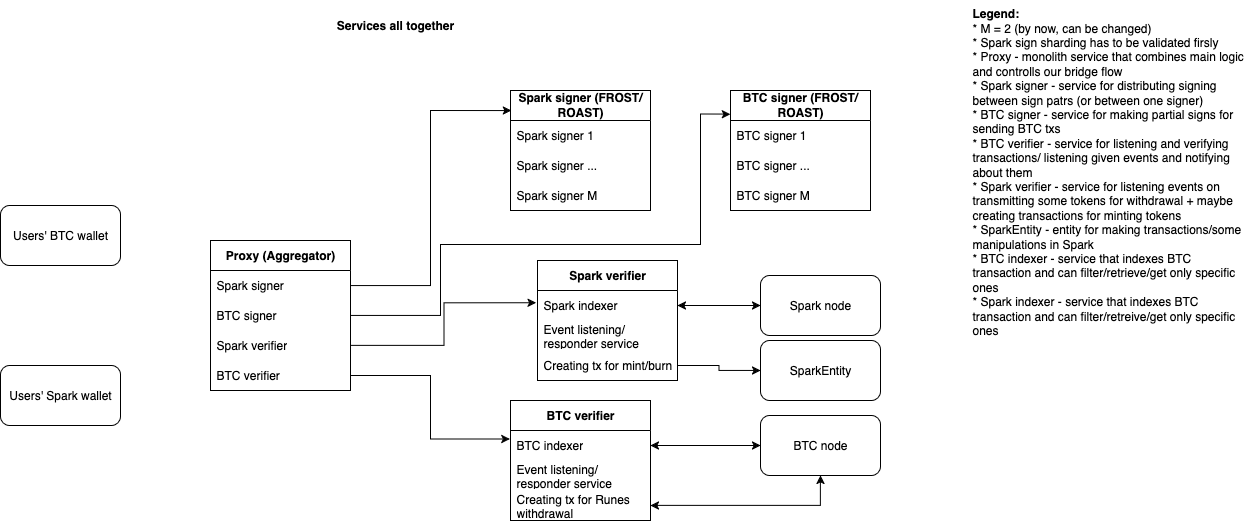

The diagram above was exported from draw.io. Its source (the exported page's mxGraphModel, read from the mxfile embedded in the PNG):
<mxGraphModel dx="1452" dy="2143" grid="1" gridSize="10" guides="1" tooltips="1" connect="1" arrows="1" fold="1" page="1" pageScale="1" pageWidth="827" pageHeight="1169" math="0" shadow="0">
  <root>
    <mxCell id="0" />
    <mxCell id="1" parent="0" />
    <mxCell id="2" value="&lt;b&gt;Proxy (Aggregator)&lt;/b&gt;" style="swimlane;fontStyle=0;childLayout=stackLayout;horizontal=1;startSize=30;horizontalStack=0;resizeParent=1;resizeParentMax=0;resizeLast=0;collapsible=1;marginBottom=0;whiteSpace=wrap;html=1;" vertex="1" parent="1">
      <mxGeometry x="470" y="710" width="140" height="150" as="geometry" />
    </mxCell>
    <mxCell id="3" value="Spark signer" style="text;strokeColor=none;fillColor=none;align=left;verticalAlign=middle;spacingLeft=4;spacingRight=4;overflow=hidden;points=[[0,0.5],[1,0.5]];portConstraint=eastwest;rotatable=0;whiteSpace=wrap;html=1;" vertex="1" parent="2">
      <mxGeometry y="30" width="140" height="30" as="geometry" />
    </mxCell>
    <mxCell id="4" value="BTC signer" style="text;strokeColor=none;fillColor=none;align=left;verticalAlign=middle;spacingLeft=4;spacingRight=4;overflow=hidden;points=[[0,0.5],[1,0.5]];portConstraint=eastwest;rotatable=0;whiteSpace=wrap;html=1;" vertex="1" parent="2">
      <mxGeometry y="60" width="140" height="30" as="geometry" />
    </mxCell>
    <mxCell id="5" value="Spark verifier" style="text;strokeColor=none;fillColor=none;align=left;verticalAlign=middle;spacingLeft=4;spacingRight=4;overflow=hidden;points=[[0,0.5],[1,0.5]];portConstraint=eastwest;rotatable=0;whiteSpace=wrap;html=1;" vertex="1" parent="2">
      <mxGeometry y="90" width="140" height="30" as="geometry" />
    </mxCell>
    <mxCell id="6" value="BTC verifier" style="text;strokeColor=none;fillColor=none;align=left;verticalAlign=middle;spacingLeft=4;spacingRight=4;overflow=hidden;points=[[0,0.5],[1,0.5]];portConstraint=eastwest;rotatable=0;whiteSpace=wrap;html=1;" vertex="1" parent="2">
      <mxGeometry y="120" width="140" height="30" as="geometry" />
    </mxCell>
    <mxCell id="7" value="Users' BTC wallet" style="rounded=1;whiteSpace=wrap;html=1;" vertex="1" parent="1">
      <mxGeometry x="260" y="675" width="120" height="60" as="geometry" />
    </mxCell>
    <mxCell id="8" value="Users' Spark wallet" style="rounded=1;whiteSpace=wrap;html=1;" vertex="1" parent="1">
      <mxGeometry x="260" y="835" width="120" height="60" as="geometry" />
    </mxCell>
    <mxCell id="9" value="&lt;b&gt;BTC verifier&lt;/b&gt;" style="swimlane;fontStyle=0;childLayout=stackLayout;horizontal=1;startSize=30;horizontalStack=0;resizeParent=1;resizeParentMax=0;resizeLast=0;collapsible=1;marginBottom=0;whiteSpace=wrap;html=1;" vertex="1" parent="1">
      <mxGeometry x="770" y="870" width="140" height="120" as="geometry" />
    </mxCell>
    <mxCell id="10" value="BTC indexer" style="text;strokeColor=none;fillColor=none;align=left;verticalAlign=middle;spacingLeft=4;spacingRight=4;overflow=hidden;points=[[0,0.5],[1,0.5]];portConstraint=eastwest;rotatable=0;whiteSpace=wrap;html=1;" vertex="1" parent="9">
      <mxGeometry y="30" width="140" height="30" as="geometry" />
    </mxCell>
    <mxCell id="11" value="Event listening/responder service" style="text;strokeColor=none;fillColor=none;align=left;verticalAlign=middle;spacingLeft=4;spacingRight=4;overflow=hidden;points=[[0,0.5],[1,0.5]];portConstraint=eastwest;rotatable=0;whiteSpace=wrap;html=1;" vertex="1" parent="9">
      <mxGeometry y="60" width="140" height="30" as="geometry" />
    </mxCell>
    <mxCell id="12" value="Creating tx for Runes withdrawal" style="text;strokeColor=none;fillColor=none;align=left;verticalAlign=middle;spacingLeft=4;spacingRight=4;overflow=hidden;points=[[0,0.5],[1,0.5]];portConstraint=eastwest;rotatable=0;whiteSpace=wrap;html=1;" vertex="1" parent="9">
      <mxGeometry y="90" width="140" height="30" as="geometry" />
    </mxCell>
    <mxCell id="13" value="&lt;b&gt;Spark verifier&lt;/b&gt;" style="swimlane;fontStyle=0;childLayout=stackLayout;horizontal=1;startSize=30;horizontalStack=0;resizeParent=1;resizeParentMax=0;resizeLast=0;collapsible=1;marginBottom=0;whiteSpace=wrap;html=1;" vertex="1" parent="1">
      <mxGeometry x="797" y="730" width="140" height="120" as="geometry" />
    </mxCell>
    <mxCell id="14" value="Spark indexer" style="text;strokeColor=none;fillColor=none;align=left;verticalAlign=middle;spacingLeft=4;spacingRight=4;overflow=hidden;points=[[0,0.5],[1,0.5]];portConstraint=eastwest;rotatable=0;whiteSpace=wrap;html=1;" vertex="1" parent="13">
      <mxGeometry y="30" width="140" height="30" as="geometry" />
    </mxCell>
    <mxCell id="15" value="Event listening/responder service" style="text;strokeColor=none;fillColor=none;align=left;verticalAlign=middle;spacingLeft=4;spacingRight=4;overflow=hidden;points=[[0,0.5],[1,0.5]];portConstraint=eastwest;rotatable=0;whiteSpace=wrap;html=1;" vertex="1" parent="13">
      <mxGeometry y="60" width="140" height="30" as="geometry" />
    </mxCell>
    <mxCell id="16" value="Creating tx for mint/burn" style="text;strokeColor=none;fillColor=none;align=left;verticalAlign=middle;spacingLeft=4;spacingRight=4;overflow=hidden;points=[[0,0.5],[1,0.5]];portConstraint=eastwest;rotatable=0;whiteSpace=wrap;html=1;" vertex="1" parent="13">
      <mxGeometry y="90" width="140" height="30" as="geometry" />
    </mxCell>
    <mxCell id="17" style="edgeStyle=orthogonalEdgeStyle;rounded=0;orthogonalLoop=1;jettySize=auto;html=1;entryX=-0.01;entryY=0.353;entryDx=0;entryDy=0;entryPerimeter=0;" edge="1" source="5" target="13" parent="1">
      <mxGeometry relative="1" as="geometry" />
    </mxCell>
    <mxCell id="18" style="edgeStyle=orthogonalEdgeStyle;rounded=0;orthogonalLoop=1;jettySize=auto;html=1;entryX=-0.005;entryY=0.321;entryDx=0;entryDy=0;entryPerimeter=0;" edge="1" source="6" target="9" parent="1">
      <mxGeometry relative="1" as="geometry" />
    </mxCell>
    <mxCell id="19" value="&lt;b&gt;Spark signer (FROST/ROAST)&lt;/b&gt;" style="swimlane;fontStyle=0;childLayout=stackLayout;horizontal=1;startSize=30;horizontalStack=0;resizeParent=1;resizeParentMax=0;resizeLast=0;collapsible=1;marginBottom=0;whiteSpace=wrap;html=1;" vertex="1" parent="1">
      <mxGeometry x="770" y="560" width="140" height="120" as="geometry" />
    </mxCell>
    <mxCell id="20" value="Spark signer 1" style="text;strokeColor=none;fillColor=none;align=left;verticalAlign=middle;spacingLeft=4;spacingRight=4;overflow=hidden;points=[[0,0.5],[1,0.5]];portConstraint=eastwest;rotatable=0;whiteSpace=wrap;html=1;" vertex="1" parent="19">
      <mxGeometry y="30" width="140" height="30" as="geometry" />
    </mxCell>
    <mxCell id="21" value="Spark signer ..." style="text;strokeColor=none;fillColor=none;align=left;verticalAlign=middle;spacingLeft=4;spacingRight=4;overflow=hidden;points=[[0,0.5],[1,0.5]];portConstraint=eastwest;rotatable=0;whiteSpace=wrap;html=1;" vertex="1" parent="19">
      <mxGeometry y="60" width="140" height="30" as="geometry" />
    </mxCell>
    <mxCell id="22" value="Spark signer M" style="text;strokeColor=none;fillColor=none;align=left;verticalAlign=middle;spacingLeft=4;spacingRight=4;overflow=hidden;points=[[0,0.5],[1,0.5]];portConstraint=eastwest;rotatable=0;whiteSpace=wrap;html=1;" vertex="1" parent="19">
      <mxGeometry y="90" width="140" height="30" as="geometry" />
    </mxCell>
    <mxCell id="23" value="&lt;div align=&quot;left&quot;&gt;&lt;b&gt;Legend:&lt;/b&gt;&lt;/div&gt;&lt;div align=&quot;left&quot;&gt;* M = 2 (by now, can be changed)&lt;br&gt;* Spark sign sharding has to be validated firsly&lt;/div&gt;* Proxy - monolith service that combines main logic and controlls our bridge flow&lt;br&gt;* Spark signer - service for distributing signing between sign patrs (or between one signer)&lt;br&gt;&lt;div&gt;* BTC signer - service for making partial signs for sending BTC txs&amp;nbsp;&lt;/div&gt;&lt;div&gt;* BTC verifier - service for listening and verifying transactions/ listening given events and notifying about them&lt;br&gt;* Spark verifier - service for listening events on transmitting some tokens for withdrawal + maybe creating transactions for minting tokens&lt;/div&gt;&lt;div&gt;* SparkEntity - entity for making transactions/some manipulations in Spark&lt;/div&gt;&lt;div&gt;* BTC indexer - service that indexes BTC transaction and can filter/retrieve/get only specific ones&lt;/div&gt;&lt;div&gt;* Spark&amp;nbsp;indexer - service that indexes BTC transaction and can filter/retreive/get only specific ones&lt;/div&gt;&lt;div&gt;&lt;br&gt;&lt;/div&gt;" style="text;html=1;align=left;verticalAlign=top;whiteSpace=wrap;rounded=0;" vertex="1" parent="1">
      <mxGeometry x="1230" y="470" width="280" height="510" as="geometry" />
    </mxCell>
    <mxCell id="24" style="edgeStyle=orthogonalEdgeStyle;rounded=0;orthogonalLoop=1;jettySize=auto;html=1;entryX=0.007;entryY=0.167;entryDx=0;entryDy=0;entryPerimeter=0;" edge="1" source="3" target="19" parent="1">
      <mxGeometry relative="1" as="geometry" />
    </mxCell>
    <mxCell id="25" value="&lt;b&gt;BTC signer (FROST/ROAST)&lt;/b&gt;" style="swimlane;fontStyle=0;childLayout=stackLayout;horizontal=1;startSize=30;horizontalStack=0;resizeParent=1;resizeParentMax=0;resizeLast=0;collapsible=1;marginBottom=0;whiteSpace=wrap;html=1;" vertex="1" parent="1">
      <mxGeometry x="990" y="560" width="140" height="120" as="geometry" />
    </mxCell>
    <mxCell id="26" value="BTC signer 1" style="text;strokeColor=none;fillColor=none;align=left;verticalAlign=middle;spacingLeft=4;spacingRight=4;overflow=hidden;points=[[0,0.5],[1,0.5]];portConstraint=eastwest;rotatable=0;whiteSpace=wrap;html=1;" vertex="1" parent="25">
      <mxGeometry y="30" width="140" height="30" as="geometry" />
    </mxCell>
    <mxCell id="27" value="BTC signer ..." style="text;strokeColor=none;fillColor=none;align=left;verticalAlign=middle;spacingLeft=4;spacingRight=4;overflow=hidden;points=[[0,0.5],[1,0.5]];portConstraint=eastwest;rotatable=0;whiteSpace=wrap;html=1;" vertex="1" parent="25">
      <mxGeometry y="60" width="140" height="30" as="geometry" />
    </mxCell>
    <mxCell id="28" value="BTC signer M" style="text;strokeColor=none;fillColor=none;align=left;verticalAlign=middle;spacingLeft=4;spacingRight=4;overflow=hidden;points=[[0,0.5],[1,0.5]];portConstraint=eastwest;rotatable=0;whiteSpace=wrap;html=1;" vertex="1" parent="25">
      <mxGeometry y="90" width="140" height="30" as="geometry" />
    </mxCell>
    <mxCell id="29" style="edgeStyle=orthogonalEdgeStyle;rounded=0;orthogonalLoop=1;jettySize=auto;html=1;entryX=-0.001;entryY=0.197;entryDx=0;entryDy=0;entryPerimeter=0;" edge="1" source="4" target="25" parent="1">
      <mxGeometry relative="1" as="geometry">
        <Array as="points">
          <mxPoint x="700" y="785" />
          <mxPoint x="700" y="714" />
          <mxPoint x="960" y="714" />
          <mxPoint x="960" y="584" />
        </Array>
      </mxGeometry>
    </mxCell>
    <mxCell id="30" value="&lt;b&gt;Services all together&lt;/b&gt;" style="text;html=1;align=center;verticalAlign=middle;whiteSpace=wrap;rounded=0;" vertex="1" parent="1">
      <mxGeometry x="540" y="480" width="230" height="30" as="geometry" />
    </mxCell>
    <mxCell id="31" style="edgeStyle=orthogonalEdgeStyle;rounded=0;orthogonalLoop=1;jettySize=auto;html=1;entryX=1;entryY=0.5;entryDx=0;entryDy=0;startArrow=classic;startFill=1;endArrow=none;endFill=0;" edge="1" source="32" target="16" parent="1">
      <mxGeometry relative="1" as="geometry" />
    </mxCell>
    <mxCell id="32" value="SparkEntity" style="rounded=1;whiteSpace=wrap;html=1;" vertex="1" parent="1">
      <mxGeometry x="1020" y="810" width="120" height="60" as="geometry" />
    </mxCell>
    <mxCell id="33" style="edgeStyle=orthogonalEdgeStyle;rounded=0;orthogonalLoop=1;jettySize=auto;html=1;entryX=1;entryY=0.5;entryDx=0;entryDy=0;startArrow=classic;startFill=1;" edge="1" source="34" target="10" parent="1">
      <mxGeometry relative="1" as="geometry" />
    </mxCell>
    <mxCell id="34" value="BTC node" style="rounded=1;whiteSpace=wrap;html=1;" vertex="1" parent="1">
      <mxGeometry x="1020" y="885" width="120" height="60" as="geometry" />
    </mxCell>
    <mxCell id="35" value="Spark node" style="rounded=1;whiteSpace=wrap;html=1;" vertex="1" parent="1">
      <mxGeometry x="1020" y="745" width="120" height="60" as="geometry" />
    </mxCell>
    <mxCell id="36" style="edgeStyle=orthogonalEdgeStyle;rounded=0;orthogonalLoop=1;jettySize=auto;html=1;entryX=0;entryY=0.5;entryDx=0;entryDy=0;startArrow=classic;startFill=1;" edge="1" source="14" target="35" parent="1">
      <mxGeometry relative="1" as="geometry" />
    </mxCell>
    <mxCell id="37" style="edgeStyle=orthogonalEdgeStyle;rounded=0;orthogonalLoop=1;jettySize=auto;html=1;entryX=0.5;entryY=1;entryDx=0;entryDy=0;startArrow=classic;startFill=1;" edge="1" source="12" target="34" parent="1">
      <mxGeometry relative="1" as="geometry" />
    </mxCell>
  </root>
</mxGraphModel>